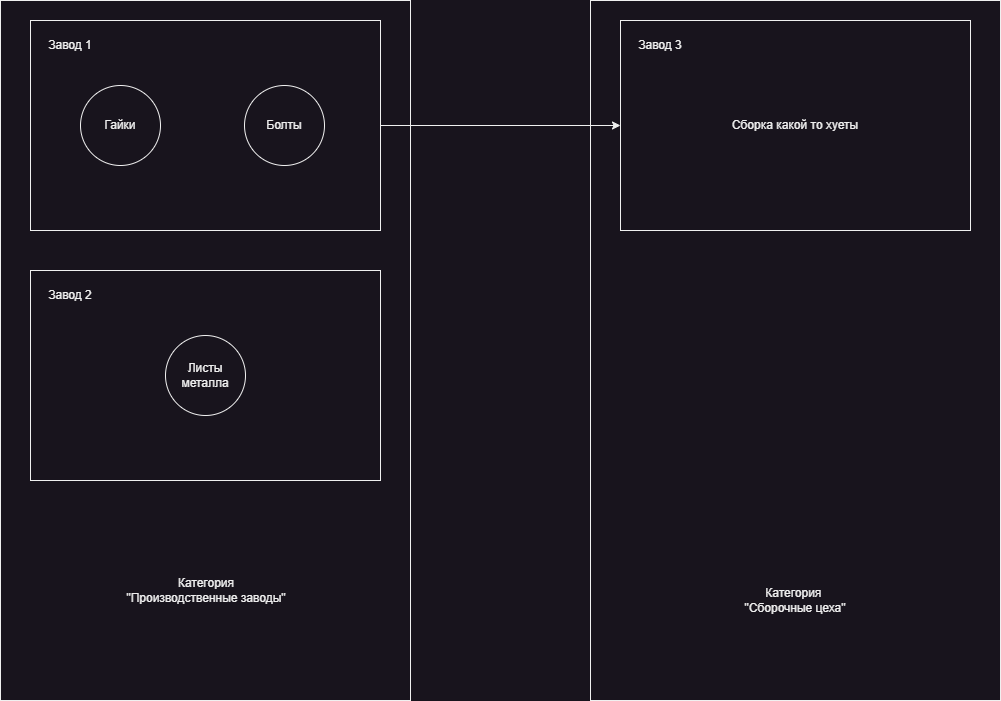

The diagram above was exported from draw.io. Its source (the exported page's mxGraphModel, read from the mxfile embedded in the PNG):
<mxGraphModel dx="1122" dy="773" grid="1" gridSize="10" guides="1" tooltips="1" connect="1" arrows="1" fold="1" page="1" pageScale="1" pageWidth="827" pageHeight="1169" math="0" shadow="0">
  <root>
    <mxCell id="0" />
    <mxCell id="1" parent="0" />
    <mxCell id="gc1527FoftJ0HOhS0XXX-14" value="" style="rounded=0;whiteSpace=wrap;html=1;" vertex="1" parent="1">
      <mxGeometry x="680" y="140" width="410" height="700" as="geometry" />
    </mxCell>
    <mxCell id="gc1527FoftJ0HOhS0XXX-12" value="" style="rounded=0;whiteSpace=wrap;html=1;" vertex="1" parent="1">
      <mxGeometry x="90" y="140" width="410" height="700" as="geometry" />
    </mxCell>
    <mxCell id="gc1527FoftJ0HOhS0XXX-16" style="edgeStyle=orthogonalEdgeStyle;rounded=0;orthogonalLoop=1;jettySize=auto;html=1;entryX=0;entryY=0.5;entryDx=0;entryDy=0;" edge="1" parent="1" source="gc1527FoftJ0HOhS0XXX-1" target="gc1527FoftJ0HOhS0XXX-3">
      <mxGeometry relative="1" as="geometry" />
    </mxCell>
    <mxCell id="gc1527FoftJ0HOhS0XXX-1" value="" style="rounded=0;whiteSpace=wrap;html=1;" vertex="1" parent="1">
      <mxGeometry x="120" y="160" width="350" height="210" as="geometry" />
    </mxCell>
    <mxCell id="gc1527FoftJ0HOhS0XXX-2" value="Завод 1" style="text;html=1;align=center;verticalAlign=middle;whiteSpace=wrap;rounded=0;" vertex="1" parent="1">
      <mxGeometry x="130" y="170" width="60" height="30" as="geometry" />
    </mxCell>
    <mxCell id="gc1527FoftJ0HOhS0XXX-3" value="Сборка какой то хуеты" style="rounded=0;whiteSpace=wrap;html=1;" vertex="1" parent="1">
      <mxGeometry x="710" y="160" width="350" height="210" as="geometry" />
    </mxCell>
    <mxCell id="gc1527FoftJ0HOhS0XXX-4" value="Завод 3" style="text;html=1;align=center;verticalAlign=middle;whiteSpace=wrap;rounded=0;" vertex="1" parent="1">
      <mxGeometry x="720" y="170" width="60" height="30" as="geometry" />
    </mxCell>
    <mxCell id="gc1527FoftJ0HOhS0XXX-5" value="Гайки" style="ellipse;whiteSpace=wrap;html=1;aspect=fixed;" vertex="1" parent="1">
      <mxGeometry x="170" y="225" width="80" height="80" as="geometry" />
    </mxCell>
    <mxCell id="gc1527FoftJ0HOhS0XXX-6" value="Болты" style="ellipse;whiteSpace=wrap;html=1;aspect=fixed;" vertex="1" parent="1">
      <mxGeometry x="334" y="225" width="80" height="80" as="geometry" />
    </mxCell>
    <mxCell id="gc1527FoftJ0HOhS0XXX-8" value="" style="rounded=0;whiteSpace=wrap;html=1;" vertex="1" parent="1">
      <mxGeometry x="120" y="410" width="350" height="210" as="geometry" />
    </mxCell>
    <mxCell id="gc1527FoftJ0HOhS0XXX-9" value="Завод 2" style="text;html=1;align=center;verticalAlign=middle;whiteSpace=wrap;rounded=0;" vertex="1" parent="1">
      <mxGeometry x="130" y="420" width="60" height="30" as="geometry" />
    </mxCell>
    <mxCell id="gc1527FoftJ0HOhS0XXX-10" value="Листы металла" style="ellipse;whiteSpace=wrap;html=1;aspect=fixed;" vertex="1" parent="1">
      <mxGeometry x="255" y="475" width="80" height="80" as="geometry" />
    </mxCell>
    <mxCell id="gc1527FoftJ0HOhS0XXX-13" value="Категория &quot;Производственные заводы&quot;" style="text;html=1;align=center;verticalAlign=middle;whiteSpace=wrap;rounded=0;" vertex="1" parent="1">
      <mxGeometry x="212" y="700" width="168" height="60" as="geometry" />
    </mxCell>
    <mxCell id="gc1527FoftJ0HOhS0XXX-15" value="Категория&amp;nbsp;&lt;div&gt;&quot;Сборочные цеха&quot;&lt;/div&gt;" style="text;html=1;align=center;verticalAlign=middle;whiteSpace=wrap;rounded=0;" vertex="1" parent="1">
      <mxGeometry x="801" y="710" width="168" height="60" as="geometry" />
    </mxCell>
  </root>
</mxGraphModel>